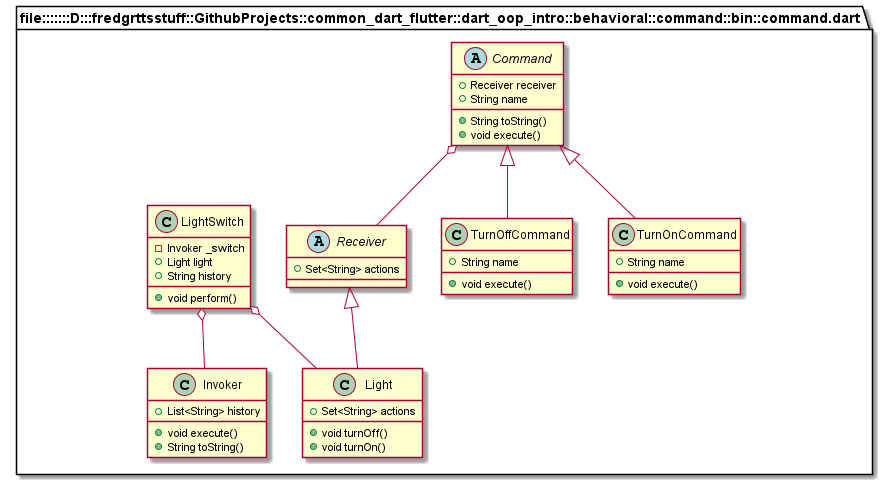

The diagram above was rendered by PlantUML. Its source (embedded in the PNG):
@startuml
set namespaceSeparator ::

abstract class "file:::::::D:::fredgrttsstuff::GithubProjects::common_dart_flutter::dart_oop_intro::behavioral::command::bin::command.dart::Receiver" {
  +Set<String> actions
}

abstract class "file:::::::D:::fredgrttsstuff::GithubProjects::common_dart_flutter::dart_oop_intro::behavioral::command::bin::command.dart::Command" {
  +Receiver receiver
  +String name
  +String toString()
  +void execute()
}

"file:::::::D:::fredgrttsstuff::GithubProjects::common_dart_flutter::dart_oop_intro::behavioral::command::bin::command.dart::Command" o-- "file:::::::D:::fredgrttsstuff::GithubProjects::common_dart_flutter::dart_oop_intro::behavioral::command::bin::command.dart::Receiver"

class "file:::::::D:::fredgrttsstuff::GithubProjects::common_dart_flutter::dart_oop_intro::behavioral::command::bin::command.dart::Invoker" {
  +List<String> history
  +void execute()
  +String toString()
}

class "file:::::::D:::fredgrttsstuff::GithubProjects::common_dart_flutter::dart_oop_intro::behavioral::command::bin::command.dart::TurnOffCommand" {
  +String name
  +void execute()
}

"file:::::::D:::fredgrttsstuff::GithubProjects::common_dart_flutter::dart_oop_intro::behavioral::command::bin::command.dart::Command" <|-- "file:::::::D:::fredgrttsstuff::GithubProjects::common_dart_flutter::dart_oop_intro::behavioral::command::bin::command.dart::TurnOffCommand"

class "file:::::::D:::fredgrttsstuff::GithubProjects::common_dart_flutter::dart_oop_intro::behavioral::command::bin::command.dart::TurnOnCommand" {
  +String name
  +void execute()
}

"file:::::::D:::fredgrttsstuff::GithubProjects::common_dart_flutter::dart_oop_intro::behavioral::command::bin::command.dart::Command" <|-- "file:::::::D:::fredgrttsstuff::GithubProjects::common_dart_flutter::dart_oop_intro::behavioral::command::bin::command.dart::TurnOnCommand"

class "file:::::::D:::fredgrttsstuff::GithubProjects::common_dart_flutter::dart_oop_intro::behavioral::command::bin::command.dart::Light" {
  +Set<String> actions
  +void turnOff()
  +void turnOn()
}

"file:::::::D:::fredgrttsstuff::GithubProjects::common_dart_flutter::dart_oop_intro::behavioral::command::bin::command.dart::Receiver" <|-- "file:::::::D:::fredgrttsstuff::GithubProjects::common_dart_flutter::dart_oop_intro::behavioral::command::bin::command.dart::Light"

class "file:::::::D:::fredgrttsstuff::GithubProjects::common_dart_flutter::dart_oop_intro::behavioral::command::bin::command.dart::LightSwitch" {
  -Invoker _switch
  +Light light
  +String history
  +void perform()
}

"file:::::::D:::fredgrttsstuff::GithubProjects::common_dart_flutter::dart_oop_intro::behavioral::command::bin::command.dart::LightSwitch" o-- "file:::::::D:::fredgrttsstuff::GithubProjects::common_dart_flutter::dart_oop_intro::behavioral::command::bin::command.dart::Invoker"
"file:::::::D:::fredgrttsstuff::GithubProjects::common_dart_flutter::dart_oop_intro::behavioral::command::bin::command.dart::LightSwitch" o-- "file:::::::D:::fredgrttsstuff::GithubProjects::common_dart_flutter::dart_oop_intro::behavioral::command::bin::command.dart::Light"


@enduml